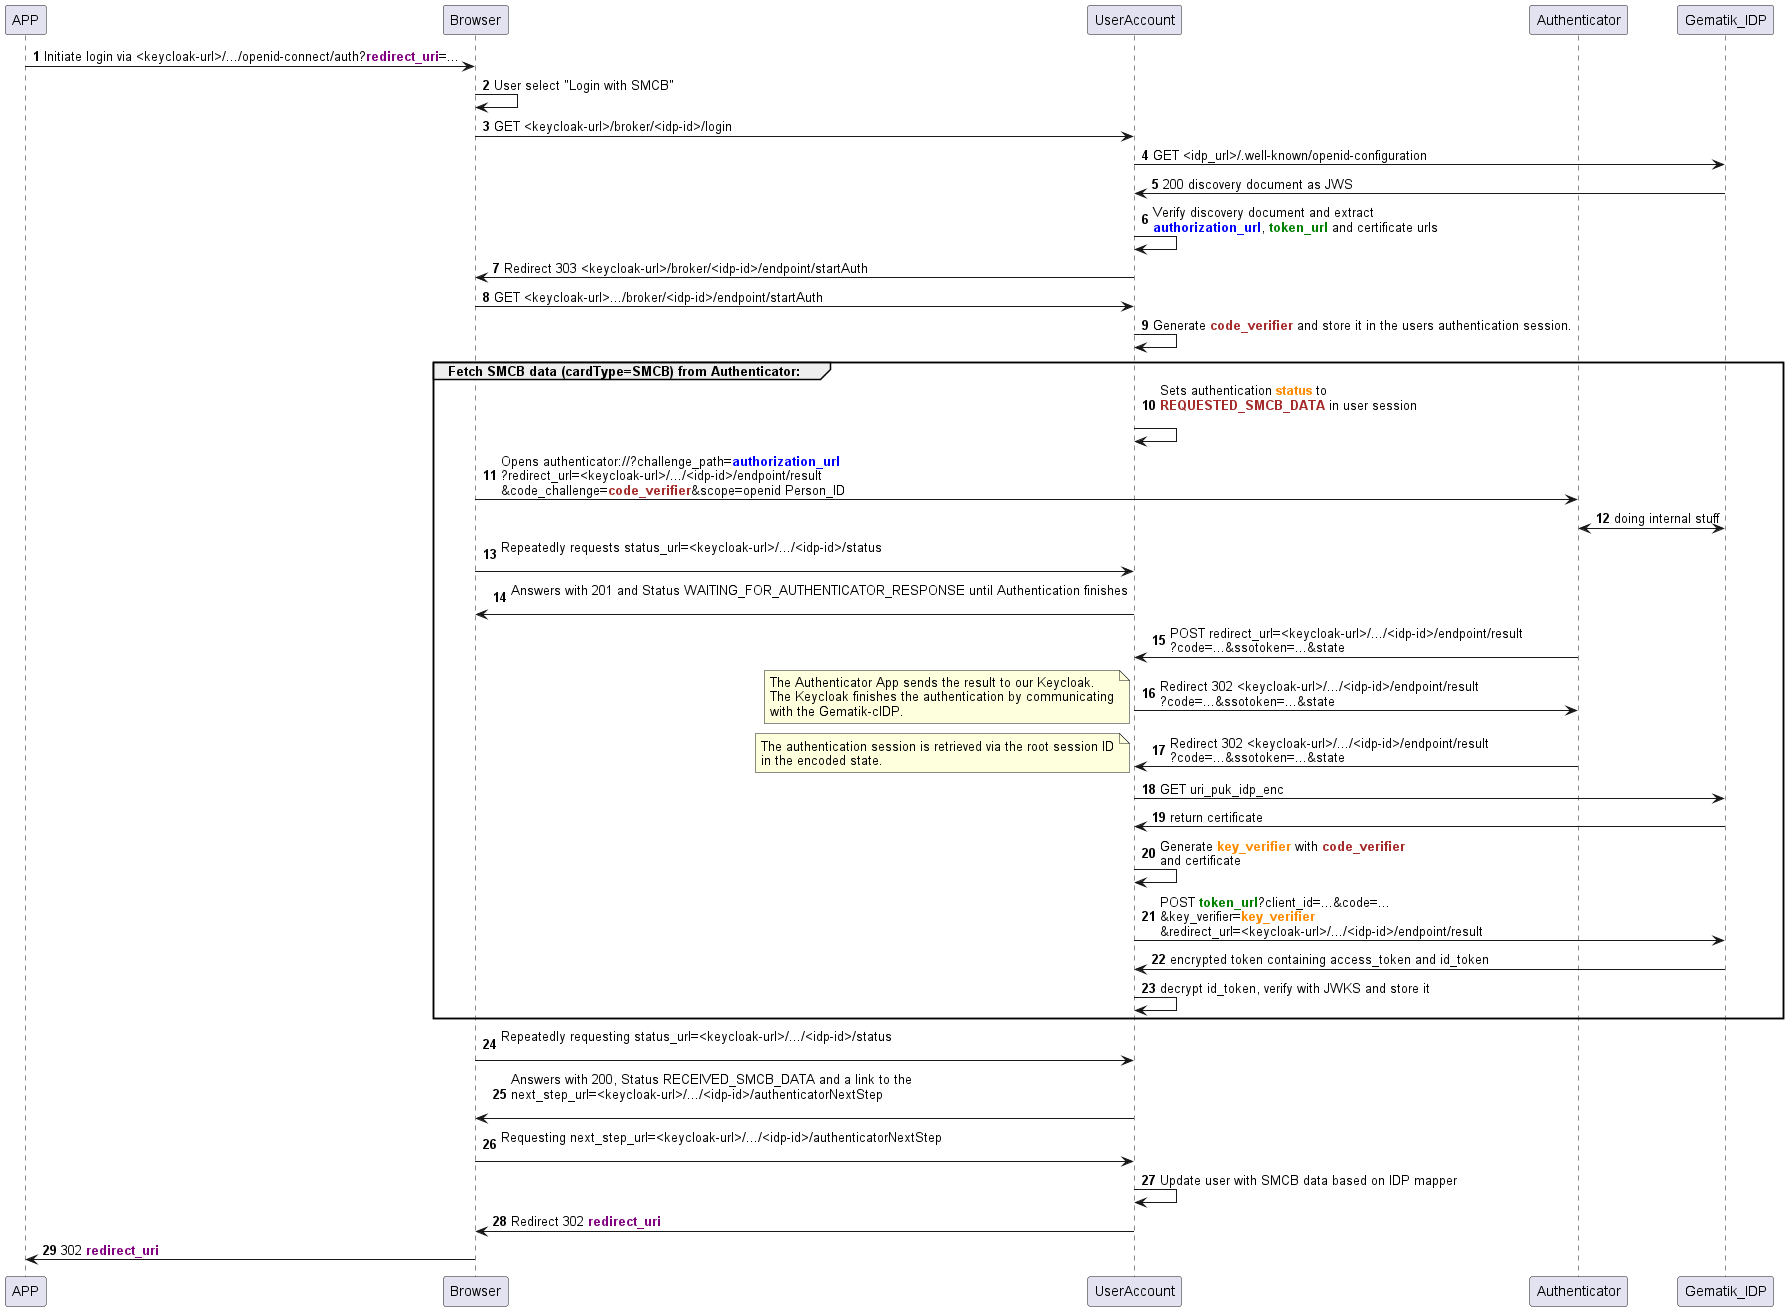

The diagram above was rendered by PlantUML. Its source (embedded in the PNG):
@startuml GematikIDP

participant APP order 0
participant Browser order 1
participant UserAccount order 2
participant Authenticator order 3
participant Gematik_IDP order 4

autonumber

APP -> Browser: Initiate login via <keycloak-url>/.../openid-connect/auth?<font color=purple><b>redirect_uri</font>=...
Browser -> Browser: User select "Login with SMCB"
Browser -> UserAccount: GET <keycloak-url>/broker/<idp-id>/login
UserAccount -> Gematik_IDP: GET <idp_url>/.well-known/openid-configuration
Gematik_IDP -> UserAccount: 200 discovery document as JWS
UserAccount -> UserAccount: Verify discovery document and extract\n<font color=blue><b>authorization_url</font>, <font color=green><b>token_url</font> and certificate urls
UserAccount -> Browser: Redirect 303 <keycloak-url>/broker/<idp-id>/endpoint/startAuth
Browser -> UserAccount: GET <keycloak-url>.../broker/<idp-id>/endpoint/startAuth
UserAccount -> UserAccount: Generate <font color=brown><b>code_verifier</font> and store it in the users authentication session.

group Fetch SMCB data (cardType=<b>SMCB</b>) from Authenticator:
UserAccount -> UserAccount: Sets authentication <font color=darkorange><b>status</font> to\n<font color=brown><b>REQUESTED_SMCB_DATA</font> in user session\n
Browser -> Authenticator: Opens authenticator://?challenge_path=<font color=blue><b>authorization_url</font>\n?redirect_url=<keycloak-url>/.../<idp-id>/endpoint/result\n&code_challenge=<font color=brown><b>code_verifier</font>&scope=openid Person_ID
Authenticator <-> Gematik_IDP: doing internal stuff

Browser -> UserAccount: Repeatedly requests status_url=<keycloak-url>/.../<idp-id>/status\n
UserAccount -> Browser: Answers with 201 and Status WAITING_FOR_AUTHENTICATOR_RESPONSE until Authentication finishes\n

Authenticator -> UserAccount: POST redirect_url=<keycloak-url>/.../<idp-id>/endpoint/result\n?code=...&ssotoken=...&state
UserAccount -> Authenticator: Redirect 302 <keycloak-url>/.../<idp-id>/endpoint/result\n?code=...&ssotoken=...&state
note left
The Authenticator App sends the result to our Keycloak.
The Keycloak finishes the authentication by communicating
with the Gematik-cIDP. 
end note
Authenticator -> UserAccount: Redirect 302 <keycloak-url>/.../<idp-id>/endpoint/result\n?code=...&ssotoken=...&state
note left
The authentication session is retrieved via the root session ID
in the encoded state.
end note
UserAccount -> Gematik_IDP: GET uri_puk_idp_enc
Gematik_IDP -> UserAccount: return certificate
UserAccount -> UserAccount: Generate <font color=darkorange><b>key_verifier</font> with <font color=brown><b>code_verifier</font>\nand certificate
UserAccount -> Gematik_IDP: POST <font color=green><b>token_url</font>?client_id=...&code=...\n&key_verifier=<font color=darkorange><b>key_verifier</font>\n&redirect_url=<keycloak-url>/.../<idp-id>/endpoint/result
Gematik_IDP -> UserAccount: encrypted token containing access_token and id_token
UserAccount -> UserAccount: decrypt id_token, verify with JWKS and store it
end

Browser -> UserAccount: Repeatedly requesting status_url=<keycloak-url>/.../<idp-id>/status\n
UserAccount -> Browser: Answers with 200, Status RECEIVED_SMCB_DATA and a link to the \nnext_step_url=<keycloak-url>/.../<idp-id>/authenticatorNextStep\n
Browser -> UserAccount: Requesting next_step_url=<keycloak-url>/.../<idp-id>/authenticatorNextStep\n
UserAccount -> UserAccount: Update user with SMCB data based on IDP mapper
UserAccount -> Browser: Redirect 302 <font color=purple><b>redirect_uri</font>
Browser -> APP: 302 <font color=purple><b>redirect_uri</font>

@enduml